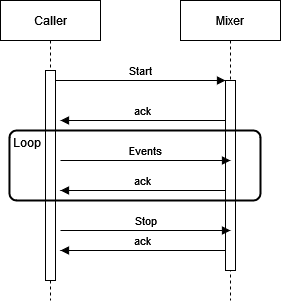

The diagram above was exported from draw.io. Its source (the exported page's mxGraphModel, read from the mxfile embedded in the PNG):
<mxGraphModel dx="792" dy="1128" grid="1" gridSize="10" guides="1" tooltips="1" connect="1" arrows="1" fold="1" page="1" pageScale="1" pageWidth="850" pageHeight="1100" math="0" shadow="0">
  <root>
    <mxCell id="0" />
    <mxCell id="1" parent="0" />
    <mxCell id="aM9ryv3xv72pqoxQDRHE-1" value="&lt;div&gt;Caller&lt;/div&gt;" style="shape=umlLifeline;perimeter=lifelinePerimeter;whiteSpace=wrap;html=1;container=0;dropTarget=0;collapsible=0;recursiveResize=0;outlineConnect=0;portConstraint=eastwest;newEdgeStyle={&quot;edgeStyle&quot;:&quot;elbowEdgeStyle&quot;,&quot;elbow&quot;:&quot;vertical&quot;,&quot;curved&quot;:0,&quot;rounded&quot;:0};" parent="1" vertex="1">
      <mxGeometry x="40" y="40" width="100" height="300" as="geometry" />
    </mxCell>
    <mxCell id="aM9ryv3xv72pqoxQDRHE-2" value="" style="html=1;points=[];perimeter=orthogonalPerimeter;outlineConnect=0;targetShapes=umlLifeline;portConstraint=eastwest;newEdgeStyle={&quot;edgeStyle&quot;:&quot;elbowEdgeStyle&quot;,&quot;elbow&quot;:&quot;vertical&quot;,&quot;curved&quot;:0,&quot;rounded&quot;:0};" parent="aM9ryv3xv72pqoxQDRHE-1" vertex="1">
      <mxGeometry x="45" y="70" width="10" height="210" as="geometry" />
    </mxCell>
    <mxCell id="aM9ryv3xv72pqoxQDRHE-5" value="Mixer" style="shape=umlLifeline;perimeter=lifelinePerimeter;whiteSpace=wrap;html=1;container=0;dropTarget=0;collapsible=0;recursiveResize=0;outlineConnect=0;portConstraint=eastwest;newEdgeStyle={&quot;edgeStyle&quot;:&quot;elbowEdgeStyle&quot;,&quot;elbow&quot;:&quot;vertical&quot;,&quot;curved&quot;:0,&quot;rounded&quot;:0};" parent="1" vertex="1">
      <mxGeometry x="220" y="40" width="100" height="300" as="geometry" />
    </mxCell>
    <mxCell id="aM9ryv3xv72pqoxQDRHE-6" value="" style="html=1;points=[];perimeter=orthogonalPerimeter;outlineConnect=0;targetShapes=umlLifeline;portConstraint=eastwest;newEdgeStyle={&quot;edgeStyle&quot;:&quot;elbowEdgeStyle&quot;,&quot;elbow&quot;:&quot;vertical&quot;,&quot;curved&quot;:0,&quot;rounded&quot;:0};" parent="aM9ryv3xv72pqoxQDRHE-5" vertex="1">
      <mxGeometry x="45" y="80" width="10" height="190" as="geometry" />
    </mxCell>
    <mxCell id="aM9ryv3xv72pqoxQDRHE-7" value="&lt;div&gt;Start&lt;/div&gt;" style="html=1;verticalAlign=bottom;endArrow=block;edgeStyle=elbowEdgeStyle;elbow=vertical;curved=0;rounded=0;" parent="1" source="aM9ryv3xv72pqoxQDRHE-2" target="aM9ryv3xv72pqoxQDRHE-6" edge="1">
      <mxGeometry relative="1" as="geometry">
        <mxPoint x="195" y="130" as="sourcePoint" />
        <Array as="points">
          <mxPoint x="180" y="120" />
        </Array>
      </mxGeometry>
    </mxCell>
    <mxCell id="aM9ryv3xv72pqoxQDRHE-9" value="&lt;div&gt;ack&lt;/div&gt;" style="html=1;verticalAlign=bottom;endArrow=block;edgeStyle=elbowEdgeStyle;elbow=vertical;curved=0;rounded=0;" parent="1" source="aM9ryv3xv72pqoxQDRHE-6" edge="1">
      <mxGeometry relative="1" as="geometry">
        <mxPoint x="175" y="160" as="sourcePoint" />
        <Array as="points">
          <mxPoint x="190" y="160" />
        </Array>
        <mxPoint x="100" y="160" as="targetPoint" />
      </mxGeometry>
    </mxCell>
    <mxCell id="XfzsOnv8_OqPiP53-DA4-5" value="" style="group" vertex="1" connectable="0" parent="1">
      <mxGeometry x="40" y="170" width="260" height="100" as="geometry" />
    </mxCell>
    <mxCell id="XfzsOnv8_OqPiP53-DA4-3" value="" style="rounded=1;whiteSpace=wrap;html=1;absoluteArcSize=1;arcSize=14;strokeWidth=2;fillColor=none;" vertex="1" parent="XfzsOnv8_OqPiP53-DA4-5">
      <mxGeometry x="8.96551724137931" width="251.0344827586207" height="70" as="geometry" />
    </mxCell>
    <mxCell id="XfzsOnv8_OqPiP53-DA4-4" value="&lt;div&gt;Loop&lt;/div&gt;&lt;div&gt;&lt;br&gt;&lt;/div&gt;" style="text;html=1;strokeColor=none;fillColor=none;align=center;verticalAlign=middle;whiteSpace=wrap;rounded=0;" vertex="1" parent="XfzsOnv8_OqPiP53-DA4-5">
      <mxGeometry y="10" width="53.793103448275865" height="20" as="geometry" />
    </mxCell>
    <mxCell id="XfzsOnv8_OqPiP53-DA4-6" value="&lt;div&gt;Events&lt;/div&gt;" style="html=1;verticalAlign=bottom;endArrow=block;edgeStyle=elbowEdgeStyle;elbow=vertical;curved=0;rounded=0;" edge="1" parent="1">
      <mxGeometry relative="1" as="geometry">
        <mxPoint x="100" y="200" as="sourcePoint" />
        <Array as="points">
          <mxPoint x="185" y="200" />
        </Array>
        <mxPoint x="270" y="200" as="targetPoint" />
      </mxGeometry>
    </mxCell>
    <mxCell id="XfzsOnv8_OqPiP53-DA4-7" value="&lt;div&gt;ack&lt;/div&gt;" style="html=1;verticalAlign=bottom;endArrow=block;edgeStyle=elbowEdgeStyle;elbow=vertical;curved=0;rounded=0;" edge="1" parent="1">
      <mxGeometry relative="1" as="geometry">
        <mxPoint x="265" y="230" as="sourcePoint" />
        <Array as="points">
          <mxPoint x="190" y="230" />
        </Array>
        <mxPoint x="100" y="230" as="targetPoint" />
      </mxGeometry>
    </mxCell>
    <mxCell id="XfzsOnv8_OqPiP53-DA4-8" value="&lt;div&gt;Stop&lt;/div&gt;" style="html=1;verticalAlign=bottom;endArrow=block;edgeStyle=elbowEdgeStyle;elbow=vertical;curved=0;rounded=0;" edge="1" parent="1">
      <mxGeometry relative="1" as="geometry">
        <mxPoint x="100" y="270" as="sourcePoint" />
        <Array as="points">
          <mxPoint x="185" y="270" />
        </Array>
        <mxPoint x="270" y="270" as="targetPoint" />
      </mxGeometry>
    </mxCell>
    <mxCell id="XfzsOnv8_OqPiP53-DA4-9" value="&lt;div&gt;ack&lt;/div&gt;" style="html=1;verticalAlign=bottom;endArrow=block;edgeStyle=elbowEdgeStyle;elbow=vertical;curved=0;rounded=0;" edge="1" parent="1">
      <mxGeometry relative="1" as="geometry">
        <mxPoint x="265" y="290" as="sourcePoint" />
        <Array as="points">
          <mxPoint x="190" y="290" />
        </Array>
        <mxPoint x="100" y="290" as="targetPoint" />
      </mxGeometry>
    </mxCell>
  </root>
</mxGraphModel>